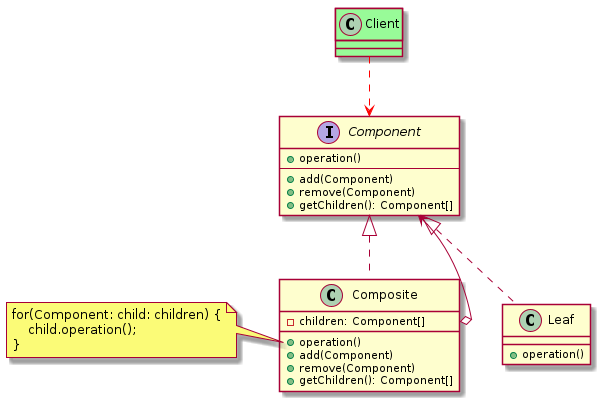

The diagram above was rendered by PlantUML. Its source (embedded in the PNG):
@startuml
interface Component {
    + operation()
    --
    + add(Component)
    + remove(Component)
    + getChildren(): Component[]
}

class Leaf implements Component{
    + operation()
}
class Composite implements Component {
    - children: Component[]
    + operation()
    + add(Component)
    + remove(Component)
    + getChildren(): Component[]
}
note left of Composite::"operation()"
    for(Component: child: children) {
        child.operation();
    }
end note
Component <--o Composite::children

class Client #palegreen
Client ..[#red]> Component

@enduml